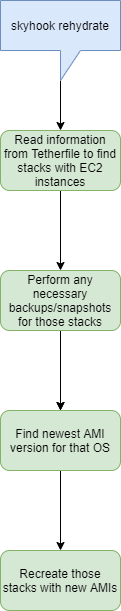

The diagram above was exported from draw.io. Its source (the exported page's mxGraphModel, read from the mxfile embedded in the PNG):
<mxGraphModel dx="2062" dy="1083" grid="1" gridSize="10" guides="1" tooltips="1" connect="1" arrows="1" fold="1" page="1" pageScale="1" pageWidth="850" pageHeight="1100" math="0" shadow="0">
  <root>
    <mxCell id="tI9ikWImtwKlu85NdA2D-0" />
    <mxCell id="tI9ikWImtwKlu85NdA2D-1" parent="tI9ikWImtwKlu85NdA2D-0" />
    <mxCell id="tI9ikWImtwKlu85NdA2D-8" style="edgeStyle=orthogonalEdgeStyle;rounded=0;orthogonalLoop=1;jettySize=auto;html=1;exitX=0;exitY=0;exitDx=60;exitDy=80;exitPerimeter=0;entryX=0.5;entryY=0;entryDx=0;entryDy=0;" edge="1" parent="tI9ikWImtwKlu85NdA2D-1" source="tI9ikWImtwKlu85NdA2D-2" target="tI9ikWImtwKlu85NdA2D-3">
      <mxGeometry relative="1" as="geometry" />
    </mxCell>
    <mxCell id="tI9ikWImtwKlu85NdA2D-2" value="skyhook rehydrate" style="shape=callout;whiteSpace=wrap;html=1;perimeter=calloutPerimeter;fillColor=#dae8fc;strokeColor=#6c8ebf;" vertex="1" parent="tI9ikWImtwKlu85NdA2D-1">
      <mxGeometry x="365" y="170" width="120" height="80" as="geometry" />
    </mxCell>
    <mxCell id="tI9ikWImtwKlu85NdA2D-5" value="" style="edgeStyle=orthogonalEdgeStyle;rounded=0;orthogonalLoop=1;jettySize=auto;html=1;" edge="1" parent="tI9ikWImtwKlu85NdA2D-1" target="tI9ikWImtwKlu85NdA2D-4">
      <mxGeometry relative="1" as="geometry">
        <mxPoint x="425" y="560" as="sourcePoint" />
      </mxGeometry>
    </mxCell>
    <mxCell id="tI9ikWImtwKlu85NdA2D-9" value="" style="edgeStyle=orthogonalEdgeStyle;rounded=0;orthogonalLoop=1;jettySize=auto;html=1;exitX=0.5;exitY=1;exitDx=0;exitDy=0;" edge="1" parent="tI9ikWImtwKlu85NdA2D-1" source="tI9ikWImtwKlu85NdA2D-10" target="tI9ikWImtwKlu85NdA2D-4">
      <mxGeometry relative="1" as="geometry">
        <mxPoint x="425" y="590" as="sourcePoint" />
      </mxGeometry>
    </mxCell>
    <mxCell id="tI9ikWImtwKlu85NdA2D-11" value="" style="edgeStyle=orthogonalEdgeStyle;rounded=0;orthogonalLoop=1;jettySize=auto;html=1;" edge="1" parent="tI9ikWImtwKlu85NdA2D-1" source="tI9ikWImtwKlu85NdA2D-3" target="tI9ikWImtwKlu85NdA2D-10">
      <mxGeometry relative="1" as="geometry" />
    </mxCell>
    <mxCell id="tI9ikWImtwKlu85NdA2D-3" value="Read information from Tetherfile to find stacks with EC2 instances" style="rounded=1;whiteSpace=wrap;html=1;fillColor=#d5e8d4;strokeColor=#82b366;" vertex="1" parent="tI9ikWImtwKlu85NdA2D-1">
      <mxGeometry x="365" y="300" width="120" height="60" as="geometry" />
    </mxCell>
    <mxCell id="tI9ikWImtwKlu85NdA2D-7" value="" style="edgeStyle=orthogonalEdgeStyle;rounded=0;orthogonalLoop=1;jettySize=auto;html=1;" edge="1" parent="tI9ikWImtwKlu85NdA2D-1" source="tI9ikWImtwKlu85NdA2D-4" target="tI9ikWImtwKlu85NdA2D-6">
      <mxGeometry relative="1" as="geometry" />
    </mxCell>
    <mxCell id="tI9ikWImtwKlu85NdA2D-4" value="Find newest AMI version for that OS" style="rounded=1;whiteSpace=wrap;html=1;fillColor=#d5e8d4;strokeColor=#82b366;" vertex="1" parent="tI9ikWImtwKlu85NdA2D-1">
      <mxGeometry x="365" y="580" width="120" height="60" as="geometry" />
    </mxCell>
    <mxCell id="tI9ikWImtwKlu85NdA2D-6" value="Recreate those stacks with new AMIs" style="rounded=1;whiteSpace=wrap;html=1;fillColor=#d5e8d4;strokeColor=#82b366;" vertex="1" parent="tI9ikWImtwKlu85NdA2D-1">
      <mxGeometry x="365" y="720" width="120" height="60" as="geometry" />
    </mxCell>
    <mxCell id="tI9ikWImtwKlu85NdA2D-10" value="Perform any necessary backups/snapshots for those stacks" style="rounded=1;whiteSpace=wrap;html=1;fillColor=#d5e8d4;strokeColor=#82b366;" vertex="1" parent="tI9ikWImtwKlu85NdA2D-1">
      <mxGeometry x="365" y="440" width="120" height="60" as="geometry" />
    </mxCell>
  </root>
</mxGraphModel>